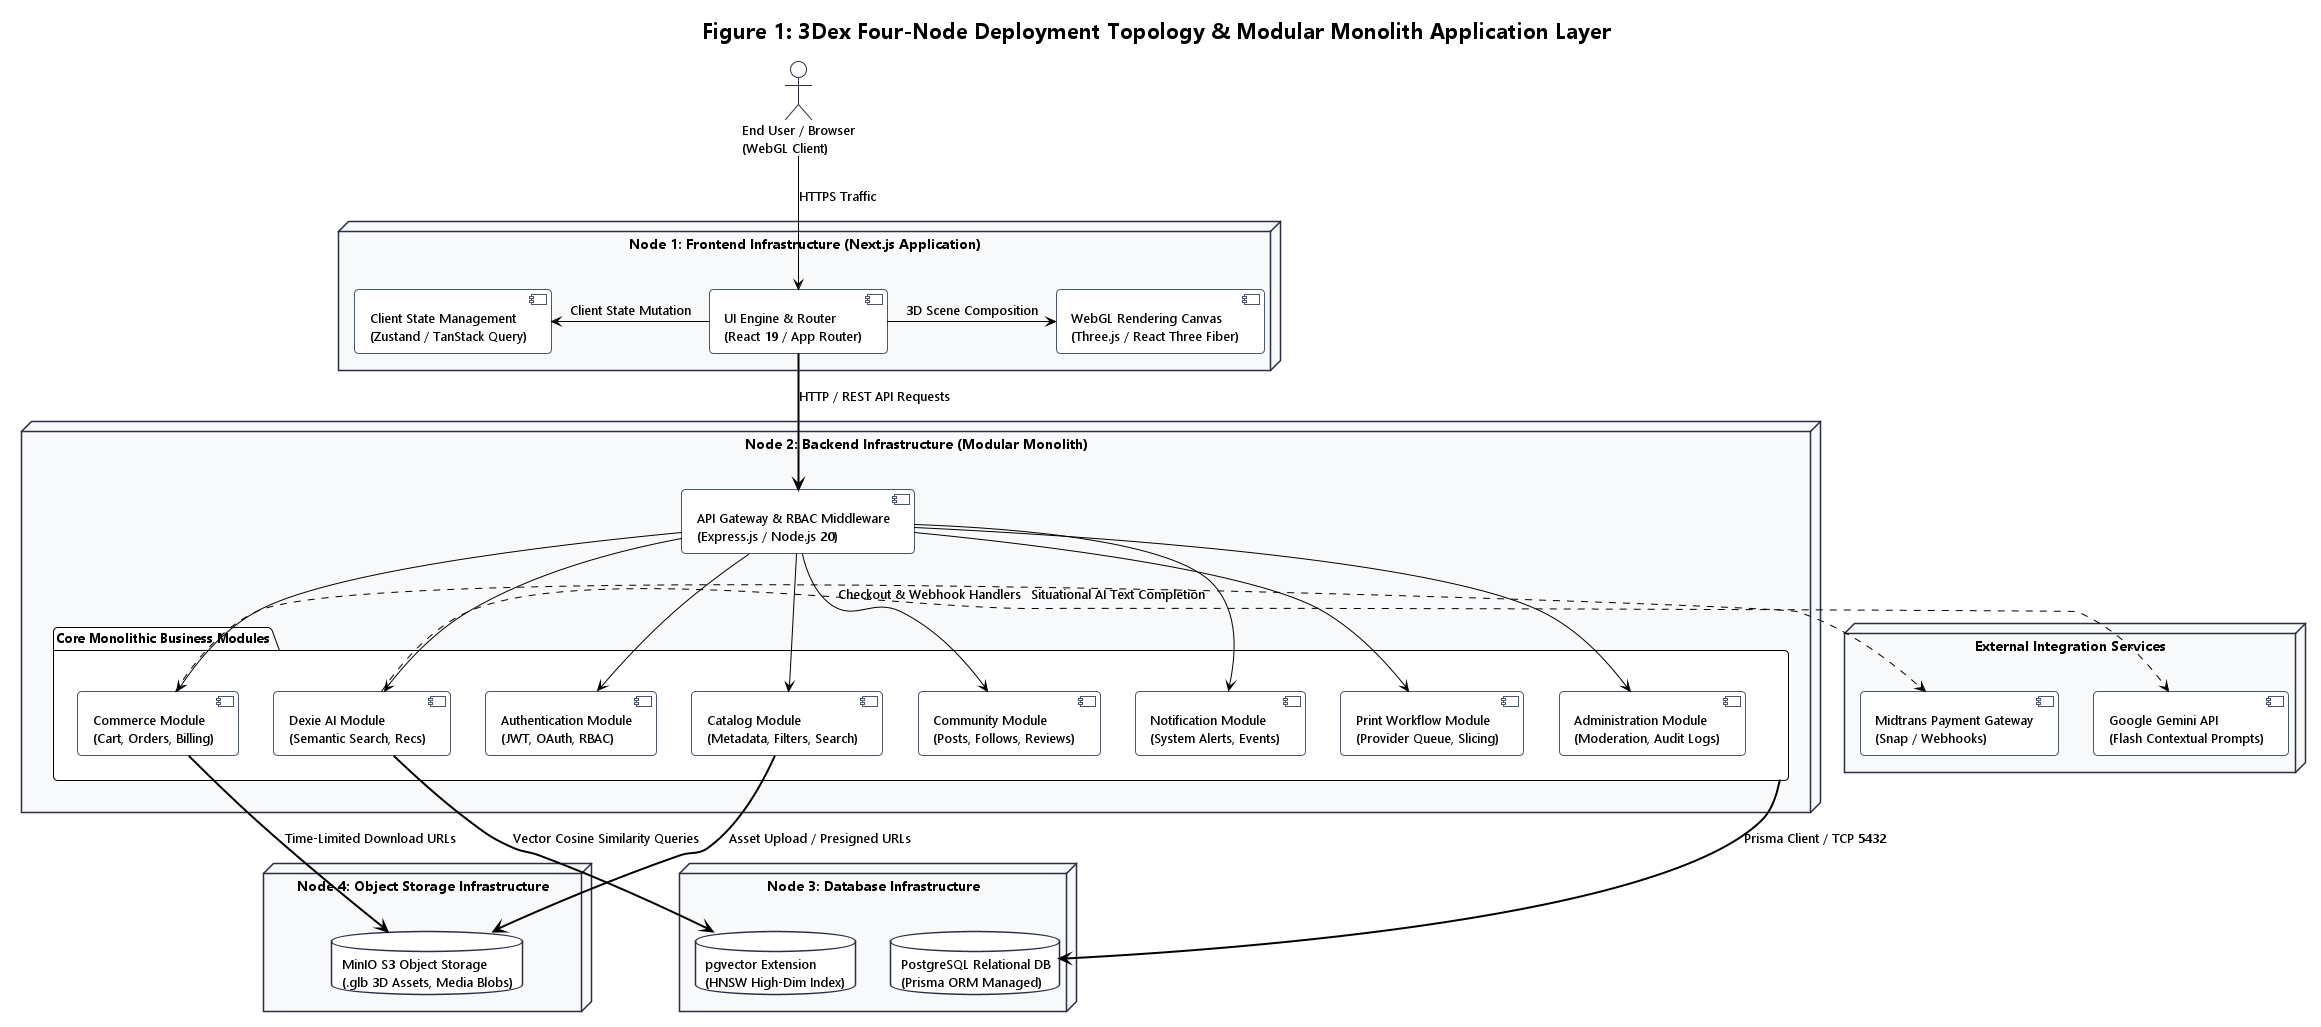

The diagram above was rendered by PlantUML. Its source (embedded in the PNG):
@startuml fig_1_four_node_deployment
!theme plain
skinparam componentStyle uml2
skinparam BackgroundColor white
skinparam defaultFontSize 13
skinparam defaultFontName "Segoe UI", "Arial", sans-serif
skinparam shadowing false
skinparam roundcorner 8

skinparam node {
    BackgroundColor #F8F9FA
    BorderColor #2B2D42
    BorderThickness 1.5
    FontSize 14
    FontStyle bold
}

skinparam component {
    BackgroundColor #FFFFFF
    BorderColor #4A5568
    BorderThickness 1
}

skinparam database {
    BackgroundColor #FFFFFF
    BorderColor #2B2D42
    BorderThickness 1.5
}

skinparam actor {
    BackgroundColor #FFFFFF
    BorderColor #2B2D42
}

title Figure 1: 3Dex Four-Node Deployment Topology & Modular Monolith Application Layer

actor "End User / Browser\n(WebGL Client)" as User_Client

node "Node 1: Frontend Infrastructure (Next.js Application)" as Frontend_Node {
    component "UI Engine & Router\n(React 19 / App Router)" as Ui_Engine
    component "WebGL Rendering Canvas\n(Three.js / React Three Fiber)" as Webgl_Engine
    component "Client State Management\n(Zustand / TanStack Query)" as Client_State
}

node "Node 2: Backend Infrastructure (Modular Monolith)" as Backend_Node {
    component "API Gateway & RBAC Middleware\n(Express.js / Node.js 20)" as Api_Router
    
    package "Core Monolithic Business Modules" as Business_Modules {
        component "Authentication Module\n(JWT, OAuth, RBAC)" as Mod_Auth
        component "Catalog Module\n(Metadata, Filters, Search)" as Mod_Catalog
        component "Commerce Module\n(Cart, Orders, Billing)" as Mod_Commerce
        component "Community Module\n(Posts, Follows, Reviews)" as Mod_Community
        component "Dexie AI Module\n(Semantic Search, Recs)" as Mod_Dexie
        component "Notification Module\n(System Alerts, Events)" as Mod_Notif
        component "Print Workflow Module\n(Provider Queue, Slicing)" as Mod_Print
        component "Administration Module\n(Moderation, Audit Logs)" as Mod_Admin
    }
}

node "Node 3: Database Infrastructure" as Database_Node {
    database "PostgreSQL Relational DB\n(Prisma ORM Managed)" as Relational_Db
    database "pgvector Extension\n(HNSW High-Dim Index)" as Vector_Db
}

node "Node 4: Object Storage Infrastructure" as Storage_Node {
    database "MinIO S3 Object Storage\n(.glb 3D Assets, Media Blobs)" as Minio_Storage
}

node "External Integration Services" as External_Services {
    component "Midtrans Payment Gateway\n(Snap / Webhooks)" as Gateway_Midtrans
    component "Google Gemini API\n(Flash Contextual Prompts)" as Gemini_Service
}

' Client interactions
User_Client -down-> Ui_Engine : HTTPS Traffic
Ui_Engine -right-> Webgl_Engine : 3D Scene Composition
Ui_Engine -left-> Client_State : Client State Mutation

' Tier interactions
Ui_Engine =down=> Api_Router : HTTP / REST API Requests
Api_Router -down-> Mod_Auth
Api_Router -down-> Mod_Catalog
Api_Router -down-> Mod_Commerce
Api_Router -down-> Mod_Community
Api_Router -down-> Mod_Dexie
Api_Router -down-> Mod_Notif
Api_Router -down-> Mod_Print
Api_Router -down-> Mod_Admin

' Database connections
Business_Modules =down=> Relational_Db : Prisma Client / TCP 5432
Mod_Dexie =down=> Vector_Db : Vector Cosine Similarity Queries

' Object storage connections
Mod_Catalog =down=> Minio_Storage : Asset Upload / Presigned URLs
Mod_Commerce =down=> Minio_Storage : Time-Limited Download URLs

' External connections
Mod_Commerce .right.> Gateway_Midtrans : Checkout & Webhook Handlers
Mod_Dexie .right.> Gemini_Service : Situational AI Text Completion

@enduml